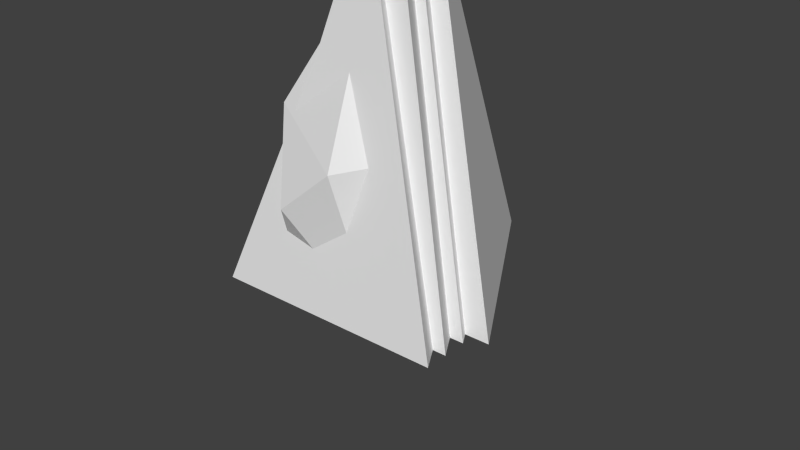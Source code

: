 # Source: Cone.blend  (saved by Blender 2.71.0; exported with 4.5.12 LTS)
import bpy
from mathutils import Matrix  # noqa: F401  (used for matrix-valued properties, if any)

bpy.ops.wm.read_factory_settings(use_empty=True)
scene = bpy.context.scene
scene.name = 'Scene'

# ---- collections
col_collection_1 = bpy.data.collections.new('Collection 1'); scene.collection.children.link(col_collection_1)

# ---- world
world_world = bpy.data.worlds.new('World'); scene.world = world_world
world_world.color = (0.05088, 0.05088, 0.05088)
world_world.use_sun_shadow = False
world_world.sun_shadow_jitter_overblur = 0.0
world_world.cycles.sampling_method = 'MANUAL'
world_world.cycles.sample_map_resolution = 256

# ---- meshes
me_icosphere = bpy.data.meshes.new('Icosphere')
me_icosphere.from_pydata([(-0.581, -0.253, -0.1919), (0.2219, -0.3986, -0.1009), (-0.3395, -0.678, 0.6887), (-0.8632, -0.1158, 0.3277), (-0.4667, 0.5117, 0.3932), (0.3873, 0.2856, -0.08314), (0.03983, -0.6345, 1.021), (-0.5653, -0.3848, 1.278), (-0.5968, 0.5379, 0.8836), (0.08407, 0.8328, 1.21), (0.4073, -0.2793, 1.104), (-0.08369, -0.03934, 2.241)], [], [(0, 1, 2), (1, 0, 5), (0, 2, 3), (0, 3, 4), (0, 4, 5), (1, 5, 10), (2, 1, 6), (3, 2, 7), (4, 3, 8), (5, 4, 9), (1, 10, 6), (2, 6, 7), (3, 7, 8), (4, 8, 9), (5, 9, 10), (6, 10, 11), (7, 6, 11), (8, 7, 11), (9, 8, 11), (10, 9, 11)])
me_icosphere.use_remesh_preserve_volume = False
me_icosphere.use_remesh_preserve_attributes = False
me_icosphere.use_mirror_vertex_groups = False
me_icosphere.update()
me_cone_002 = bpy.data.meshes.new('Cone.002')
me_cone_002.from_pydata([(-0.1613, 1.091, -1.5), (-0.1613, 0.09145, 0.9927), (0.7048, -0.4085, -1.5), (-1.027, -0.4085, -1.5), (0.1305, 1.093, -1.5), (0.1305, 0.09299, 1.099), (0.9965, -0.407, -1.5), (-0.7355, -0.407, -1.5), (0.0, 0.6479, -1.5), (0.0, -0.3521, 1.011), (0.866, -0.8521, -1.5), (-0.866, -0.8521, -1.5), (0.0, 1.0, -1.5), (0.0, 0.0, 1.367), (0.866, -0.5, -1.5), (-0.866, -0.5, -1.5), (0.0, 0.8204, -1.5), (0.0, -0.1796, 1.5), (0.866, -0.6796, -1.5), (-0.866, -0.6796, -1.5)], [], [(2, 1, 3), (0, 1, 2), (3, 1, 0), (0, 2, 3), (6, 5, 7), (4, 5, 6), (7, 5, 4), (4, 6, 7), (10, 9, 11), (8, 9, 10), (11, 9, 8), (8, 10, 11), (14, 13, 15), (12, 13, 14), (15, 13, 12), (12, 14, 15), (18, 17, 19), (16, 17, 18), (19, 17, 16), (16, 18, 19)])
me_cone_002.use_remesh_preserve_volume = False
me_cone_002.use_remesh_preserve_attributes = False
me_cone_002.use_mirror_vertex_groups = False
me_cone_002.update()

# ---- objects
ob_cone = bpy.data.objects.new('Cone', me_icosphere)
ob_pyramid = bpy.data.objects.new('Pyramid', me_cone_002)

# ---- transforms, parenting, visibility, modifiers, constraints
ob_cone.location = (0.0, 0.0, 0.0)
ob_cone.lineart.crease_threshold = 0.0
ob_pyramid.location = (0.0, 0.1796, 1.5)
ob_pyramid.hide_viewport = True
ob_pyramid.lineart.crease_threshold = 0.0

# ---- collection membership
col_collection_1.objects.link(ob_cone)
col_collection_1.objects.link(ob_pyramid)

# ---- scene / render settings (as saved in the file)
scene.frame_start = 1; scene.frame_end = 250; scene.frame_set(1)
scene.render.engine = 'BLENDER_EEVEE_NEXT'
scene.render.resolution_percentage = 50
scene.render.dither_intensity = 0.0
scene.cycles.use_denoising = False
scene.cycles.samples = 10
scene.cycles.sampling_pattern = 'TABULATED_SOBOL'
scene.cycles.light_sampling_threshold = 0.0
scene.cycles.use_adaptive_sampling = False
scene.cycles.use_light_tree = False
scene.cycles.blur_glossy = 0.0
scene.cycles.volume_bounces = 1
scene.cycles.pixel_filter_type = 'GAUSSIAN'
scene.cycles.sample_clamp_indirect = 0.0
scene.view_settings.view_transform = 'Standard'
bpy.context.view_layer.update()

# ---- added for rendering (the .blend has no active camera and no usable light): camera, sun
cam_auto = bpy.data.cameras.new('AutoCamera')
cam_auto.lens = 50.0
cam_auto.sensor_width = 36.0
cam_auto.clip_end = 1000.0
ob_auto_camera = bpy.data.objects.new('AutoCamera', cam_auto)
scene.collection.objects.link(ob_auto_camera)
ob_auto_camera.location = (4.31229, -5.07277, 3.83287)
ob_auto_camera.rotation_euler = (1.09748, -7.21219e-08, 0.694738)
scene.camera = ob_auto_camera
light_auto_sun = bpy.data.lights.new('AutoSun', 'SUN')
light_auto_sun.energy = 3.0
light_auto_sun.angle = 0.0523599
ob_auto_sun = bpy.data.objects.new('AutoSun', light_auto_sun)
scene.collection.objects.link(ob_auto_sun)
ob_auto_sun.rotation_euler = (0.872665, 0.174533, 0.523599)
bpy.context.view_layer.update()
